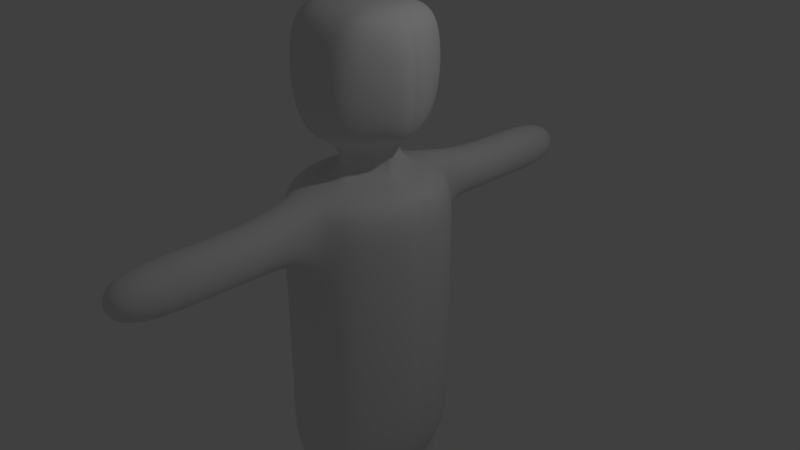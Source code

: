 # Source: Humanbase.blend  (saved by Blender 2.78.0; exported with 4.5.12 LTS)
import bpy
from mathutils import Matrix  # noqa: F401  (used for matrix-valued properties, if any)

bpy.ops.wm.read_factory_settings(use_empty=True)
scene = bpy.context.scene
scene.name = 'Scene'

# ---- collections
col_collection_1 = bpy.data.collections.new('Collection 1'); scene.collection.children.link(col_collection_1)

# ---- materials (node trees are filled in below, after node groups)
mat_material = bpy.data.materials.new('Material')
mat_material.alpha_threshold = 0.0
mat_material.roughness = 0.5
mat_material.line_color = (0.0, 0.0, 0.0, 1.0)

# ---- material node trees

# ---- world
world_world = bpy.data.worlds.new('World'); scene.world = world_world
world_world.color = (0.05088, 0.05088, 0.05088)
world_world.use_sun_shadow = False
world_world.sun_shadow_jitter_overblur = 0.0
world_world.cycles.sampling_method = 'MANUAL'

# ---- cameras
cam_camera = bpy.data.cameras.new('Camera')
cam_camera.clip_end = 100.0
cam_camera.lens = 35.0
cam_camera.sensor_width = 32.0
cam_camera.sensor_height = 18.0
cam_camera.ortho_scale = 7.314
cam_camera.dof.focus_distance = 0.0

# ---- lights
light_lamp = bpy.data.lights.new('Lamp', 'POINT')
light_lamp.transmission_factor = 0.0
light_lamp.cutoff_distance = 30.0
light_lamp.energy = 100.0
light_lamp.shadow_buffer_clip_start = 1.001
light_lamp.shadow_soft_size = 0.1
light_lamp.shadow_maximum_resolution = 0.006
light_lamp.use_absolute_resolution = True

# ---- meshes
me_cube = bpy.data.meshes.new('Cube')
me_cube.from_pydata([(0.5552, 0.8798, -2.985), (-0.807, 0.7767, -2.781), (0.09308, 0.2911, 1.173), (-0.1788, 0.0, 1.173), (0.6836, 0.8798, 1.158), (-0.807, 0.7766, 1.158), (0.09221, 0.2711, 1.698), (-0.18, 0.0, 1.698), (0.5571, 0.733, 1.698), (-0.6829, 0.6298, 1.698), (0.5571, 0.733, 3.187), (-0.6829, 0.6298, 3.193), (0.6836, 0.8798, 0.3561), (-0.807, 0.7767, 0.3561), (0.3933, 1.045, -2.985), (-0.394, 1.065, -2.985), (0.3333, 1.045, 1.164), (-0.3163, 1.065, 1.165), (0.1507, 0.4437, 1.173), (-0.08489, 0.4534, 1.173), (0.1495, 0.4228, 1.698), (-0.08606, 0.4325, 1.698), (-0.9738, 0.2735, -1.379), (0.9951, 0.2511, -1.379), (0.2904, 0.8983, 1.698), (-0.2705, 0.9234, 1.698), (-0.9592, 0.0, -1.379), (0.9709, 0.0, -1.379), (0.2904, 0.8979, 3.163), (-0.2705, 0.9234, 3.162), (-0.3163, 1.065, -1.379), (0.3333, 1.045, -1.379), (0.3333, 1.045, 0.3561), (-0.3163, 1.065, 0.3561), (-0.807, 0.7767, -1.379), (0.6836, 0.8798, -1.379), (0.8066, 0.0, -2.985), (-0.9592, 0.0, -2.81), (0.9709, 0.0, 1.165), (-0.9593, 0.0, 1.164), (0.376, 0.0, 1.173), (-0.3105, 0.0, 1.173), (0.3748, 0.0, 1.698), (-0.3116, 0.0, 1.698), (0.8481, 0.0, 1.698), (-0.8302, 0.0, 1.698), (0.8481, 0.0, 3.202), (-0.8302, 0.0, 3.204), (-0.9592, 0.0, 0.3561), (0.9709, 0.0, 0.3561), (0.282, 0.0, 3.311), (-0.2737, 0.0, 3.311), (0.3985, 0.0, -2.985), (-0.3871, 0.0, -2.985), (0.3333, 1.725, 1.007), (-0.3333, 1.725, 1.01), (0.3333, 1.725, 0.3561), (-0.3333, 1.725, 0.3561), (0.3333, 3.624, 1.0), (-0.3333, 3.624, 1.0), (0.3333, 3.624, 0.3561), (-0.3333, 3.624, 0.3561), (-0.9736, 0.2735, -2.781), (-0.9738, 0.2733, 1.164), (-0.3176, 0.0, 1.173), (-0.3187, 0.0, 1.698), (-0.8451, 0.2428, 1.698), (-0.8451, 0.2428, 3.205), (-0.9738, 0.2735, 0.3561), (0.4193, 0.2511, -2.985), (-0.4036, 0.2616, -2.985), (0.8288, 0.2511, -2.985), (0.9951, 0.2508, 1.165), (0.3848, 0.0, 1.173), (0.3837, 0.0, 1.698), (0.8715, 0.2118, 1.698), (0.8715, 0.2118, 3.202), (0.9951, 0.2511, 0.3561), (0.2904, 0.2118, 3.311), (-0.2761, 0.2319, 3.311), (0.4735, 1.045, -4.569), (-0.3202, 1.045, -4.569), (0.4735, 0.1861, -4.569), (-0.3202, 0.1861, -4.569), (0.3333, 2.522, 0.3561), (0.3333, 2.522, 1.0), (-0.3333, 2.522, 1.0), (-0.3333, 2.522, 0.3561), (0.4242, 1.045, -5.129), (-0.342, 1.045, -5.129), (0.4242, 0.1861, -5.129), (-0.342, 0.1861, -5.129), (0.3333, 1.045, -6.65), (-0.4328, 1.045, -6.65), (0.3333, 0.1861, -6.65), (-0.4328, 0.1861, -6.65), (0.3333, 1.045, -7.299), (-0.3333, 1.045, -7.299), (0.3333, 0.1861, -7.299), (-0.3333, 0.1861, -7.299), (1.192, 0.1861, -6.65), (1.192, 1.045, -6.65), (1.192, 0.1861, -7.299), (1.192, 1.045, -7.299), (-0.3542, 1.054, -3.84), (-0.3583, 0.1909, -3.84), (0.5172, 0.1861, -3.84), (0.5172, 1.045, -3.84), (-0.3163, 1.065, -2.327), (0.3333, 1.045, -2.327), (-0.807, 0.7767, -2.327), (0.6836, 0.8798, -2.327), (0.9709, 0.0, -2.327), (-0.9592, 0.0, -2.327), (0.9951, 0.2511, -2.327), (-0.9738, 0.2735, -2.327), (0.5658, 1.045, -6.65), (0.5658, 1.045, -7.299), (0.5658, 0.1861, -6.65), (0.5658, 0.1861, -7.299)], [], [(68, 63, 5, 13), (108, 15, 1, 110), (18, 2, 4, 16), (64, 3, 5, 63), (73, 2, 6, 74), (19, 3, 7, 21), (21, 7, 9, 25), (74, 6, 8, 75), (75, 8, 10, 76), (25, 9, 11, 29), (17, 33, 13, 5), (22, 68, 13, 34), (4, 12, 32, 16), (33, 17, 55, 57), (8, 24, 28, 10), (24, 25, 29, 28), (6, 20, 24, 8), (20, 21, 25, 24), (2, 18, 20, 6), (18, 19, 21, 20), (3, 19, 17, 5), (19, 18, 16, 17), (111, 0, 14, 109), (109, 14, 15, 108), (33, 30, 34, 13), (69, 52, 53, 70), (71, 36, 52, 69), (78, 79, 51, 50), (76, 78, 50, 46), (23, 77, 49, 27), (115, 22, 34, 110), (66, 45, 47, 67), (12, 35, 31, 32), (79, 67, 47, 51), (32, 31, 30, 33), (64, 41, 43, 65), (114, 23, 27, 112), (65, 43, 45, 66), (111, 35, 23, 114), (73, 40, 38, 72), (113, 26, 22, 115), (77, 72, 38, 49), (70, 53, 37, 62), (85, 84, 60, 58), (17, 16, 54, 55), (32, 33, 57, 56), (16, 32, 56, 54), (58, 60, 61, 59), (86, 85, 58, 59), (87, 86, 59, 61), (84, 87, 61, 60), (15, 70, 62, 1), (12, 4, 72, 77), (2, 73, 72, 4), (7, 65, 66, 9), (3, 64, 65, 7), (29, 11, 67, 79), (9, 66, 67, 11), (35, 12, 77, 23), (10, 28, 78, 76), (28, 29, 79, 78), (0, 71, 69, 14), (105, 104, 81, 83), (26, 48, 68, 22), (44, 75, 76, 46), (42, 74, 75, 44), (40, 73, 74, 42), (41, 64, 63, 39), (48, 39, 63, 68), (82, 83, 91, 90), (106, 105, 83, 82), (104, 107, 80, 81), (107, 106, 82, 80), (56, 57, 87, 84), (57, 55, 86, 87), (55, 54, 85, 86), (54, 56, 84, 85), (89, 88, 92, 93), (80, 82, 90, 88), (83, 81, 89, 91), (81, 80, 88, 89), (94, 95, 99, 98), (90, 91, 95, 94), (88, 90, 94, 92), (91, 89, 93, 95), (96, 98, 99, 97), (117, 116, 101, 103), (95, 93, 97, 99), (93, 92, 96, 97), (101, 100, 102, 103), (116, 118, 100, 101), (118, 119, 102, 100), (119, 117, 103, 102), (14, 69, 106, 107), (15, 14, 107, 104), (69, 70, 105, 106), (70, 15, 104, 105), (37, 113, 115, 62), (0, 111, 114, 71), (71, 114, 112, 36), (62, 115, 110, 1), (31, 109, 108, 30), (35, 111, 109, 31), (30, 108, 110, 34), (98, 96, 117, 119), (94, 98, 119, 118), (92, 94, 118, 116), (96, 92, 116, 117)])
me_cube.polygons.foreach_set('use_smooth', [True] * 108)
me_cube.materials.append(mat_material)
me_cube.use_remesh_preserve_volume = False
me_cube.use_remesh_preserve_attributes = False
me_cube.use_mirror_vertex_groups = False
me_cube.update()

# ---- objects
ob_cube = bpy.data.objects.new('Cube', me_cube)
ob_lamp = bpy.data.objects.new('Lamp', light_lamp)
ob_camera = bpy.data.objects.new('Camera', cam_camera)

# ---- transforms, parenting, visibility, modifiers, constraints
ob_cube.location = (0.0, 0.0, 0.0)
ob_cube.lock_rotations_4d = False
ob_cube.empty_display_type = 'ARROWS'
ob_cube.lineart.crease_threshold = 0.0
_m = ob_cube.modifiers.new('Subsurf', 'SUBSURF')
_m.uv_smooth = 'PRESERVE_CORNERS'
_m.levels = 3
_m.render_levels = 3
_m.show_only_control_edges = False
_m = ob_cube.modifiers.new('Mirror', 'MIRROR')
_m.use_axis = (False, True, False)
_m.use_clip = True
ob_lamp.location = (4.076, 1.005, 5.904)
ob_lamp.rotation_euler = (0.6503, 0.05522, 1.866)
ob_lamp.lock_rotations_4d = False
ob_lamp.empty_display_type = 'ARROWS'
ob_lamp.color = (0.0, 0.0, 0.0, 0.0)
ob_lamp.lineart.crease_threshold = 0.0
ob_camera.location = (7.481, -6.508, 5.344)
ob_camera.rotation_euler = (1.109, 0.0, 0.8149)
ob_camera.lock_rotations_4d = False
ob_camera.empty_display_type = 'ARROWS'
ob_camera.color = (0.0, 0.0, 0.0, 0.0)
ob_camera.display_type = 'WIRE'
ob_camera.lineart.crease_threshold = 0.0

# ---- collection membership
col_collection_1.objects.link(ob_cube)
col_collection_1.objects.link(ob_lamp)
col_collection_1.objects.link(ob_camera)

# ---- scene / render settings (as saved in the file)
scene.camera = ob_camera
scene.frame_start = 1; scene.frame_end = 250; scene.frame_set(1)
scene.render.engine = 'CYCLES'
scene.render.dither_intensity = 0.0
scene.cycles.use_denoising = False
scene.cycles.samples = 128
scene.cycles.sampling_pattern = 'TABULATED_SOBOL'
scene.cycles.light_sampling_threshold = 0.0
scene.cycles.use_adaptive_sampling = False
scene.cycles.use_light_tree = False
scene.cycles.blur_glossy = 0.0
scene.cycles.sample_clamp_indirect = 0.0
scene.view_settings.view_transform = 'Standard'
bpy.context.view_layer.update()
